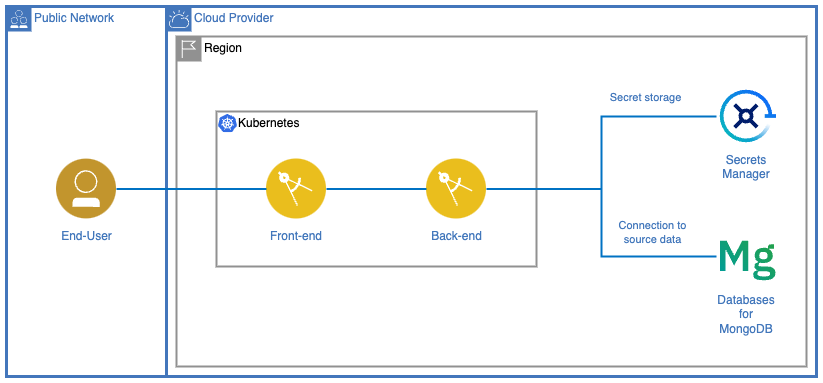

The diagram above was exported from draw.io. Its source (the exported page's mxGraphModel, read from the mxfile embedded in the PNG):
<mxGraphModel dx="977" dy="735" grid="1" gridSize="10" guides="1" tooltips="1" connect="1" arrows="1" fold="1" page="1" pageScale="1" pageWidth="1200" pageHeight="1600" math="0" shadow="0">
  <root>
    <mxCell id="J47Reuz6JDjN8YAeEeK1-0" />
    <mxCell id="J47Reuz6JDjN8YAeEeK1-1" parent="J47Reuz6JDjN8YAeEeK1-0" />
    <mxCell id="J47Reuz6JDjN8YAeEeK1-2" value="Cloud Provider" style="shape=mxgraph.ibm.box;prType=cloud;fontStyle=0;verticalAlign=top;align=left;spacingLeft=32;spacingTop=4;fillColor=none;rounded=0;whiteSpace=wrap;html=1;strokeColor=#4376BB;strokeWidth=3;dashed=0;container=1;spacing=-4;collapsible=0;expand=0;recursiveResize=0;fontColor=#4476BB;" parent="J47Reuz6JDjN8YAeEeK1-1" vertex="1">
      <mxGeometry x="400" y="120" width="650" height="370" as="geometry" />
    </mxCell>
    <mxCell id="J47Reuz6JDjN8YAeEeK1-3" value="Region" style="shape=mxgraph.ibm.box;prType=region;fontStyle=0;verticalAlign=top;align=left;spacingLeft=32;spacingTop=4;fillColor=none;rounded=0;whiteSpace=wrap;html=1;strokeColor=#919191;strokeWidth=2;dashed=0;container=1;spacing=-4;collapsible=0;expand=0;recursiveResize=0;" parent="J47Reuz6JDjN8YAeEeK1-2" vertex="1">
      <mxGeometry x="10" y="30" width="630" height="330" as="geometry" />
    </mxCell>
    <mxCell id="J47Reuz6JDjN8YAeEeK1-4" value="Databases for MongoDB" style="shape=image;verticalLabelPosition=bottom;labelBackgroundColor=default;verticalAlign=top;aspect=fixed;imageAspect=0;image=data:image/svg+xml,(base64 omitted: 2352 chars);whiteSpace=wrap;fontColor=#4277BB;" parent="J47Reuz6JDjN8YAeEeK1-3" vertex="1">
      <mxGeometry x="540" y="190" width="60" height="60" as="geometry" />
    </mxCell>
    <mxCell id="J47Reuz6JDjN8YAeEeK1-10" value="Secrets Manager" style="shape=image;verticalLabelPosition=bottom;labelBackgroundColor=default;verticalAlign=top;aspect=fixed;imageAspect=0;image=data:image/svg+xml,(base64 omitted: 3408 chars);fontColor=#4277BB;whiteSpace=wrap;" parent="J47Reuz6JDjN8YAeEeK1-3" vertex="1">
      <mxGeometry x="540" y="50" width="60" height="60" as="geometry" />
    </mxCell>
    <mxCell id="Hs-L2YIwHRMej71PNs65-2" value="&lt;span style=&quot;color: rgba(0, 0, 0, 0); font-family: monospace; font-size: 0px; text-wrap: nowrap;&quot;&gt;&lt;span style=&quot;white-space: pre;&quot;&gt;&#09;&lt;/span&gt;&lt;span style=&quot;white-space: pre;&quot;&gt;&#09;&lt;/span&gt;%3CmxGraphModel%3E%3Croot%3E%3CmxCell%20id%3D%220%22%2F%3E%3CmxCell%20id%3D%221%22%20parent%3D%220%22%2F%3E%3CmxCell%20id%3D%222%22%20value%3D%22%22%20style%3D%22image%3Bsketch%3D0%3Baspect%3Dfixed%3Bhtml%3D1%3Bpoints%3D%5B%5D%3Balign%3Dcenter%3BfontSize%3D12%3Bimage%3Dimg%2Flib%2Fmscae%2FKubernetes.svg%3B%22%20vertex%3D%221%22%20parent%3D%221%22%3E%3CmxGeometry%20x%3D%22200%22%20y%3D%22365%22%20width%3D%2250%22%20height%3D%2248%22%20as%3D%22geometry%22%2F%3E%3C%2FmxCell%3E%3C%2Froot%3E%3C%2FmxGraphModel%3E&lt;span style=&quot;white-space: pre;&quot;&gt;&#09;&lt;/span&gt;&lt;span style=&quot;white-space: pre;&quot;&gt;&#09;&lt;/span&gt;&amp;nbsp; &amp;nbsp;&lt;/span&gt;&amp;nbsp; &amp;nbsp; &amp;nbsp; Kubernetes" style="fontStyle=0;verticalAlign=top;align=left;spacingTop=-2;fillColor=none;rounded=0;whiteSpace=wrap;html=1;strokeColor=#919191;strokeWidth=2;container=1;collapsible=0;expand=0;recursiveResize=0;shadow=0;sketch=0;" parent="J47Reuz6JDjN8YAeEeK1-3" vertex="1">
      <mxGeometry x="40" y="75" width="320" height="155" as="geometry" />
    </mxCell>
    <mxCell id="wSEcti2y62xdnWaRQOYw-2" value="" style="image;sketch=0;aspect=fixed;html=1;points=[];align=center;fontSize=12;image=img/lib/mscae/Kubernetes.svg;" vertex="1" parent="Hs-L2YIwHRMej71PNs65-2">
      <mxGeometry x="2" y="3" width="19" height="18.24" as="geometry" />
    </mxCell>
    <mxCell id="Hs-L2YIwHRMej71PNs65-4" value="Front-end" style="aspect=fixed;perimeter=ellipsePerimeter;html=1;align=center;shadow=0;dashed=0;fontColor=#4277BB;labelBackgroundColor=#ffffff;fontSize=12;spacingTop=3;image;image=img/lib/ibm/applications/enterprise_applications.svg;sketch=0;strokeColor=#0072C3;whiteSpace=wrap;" parent="Hs-L2YIwHRMej71PNs65-2" vertex="1">
      <mxGeometry x="50" y="47.5" width="60" height="60" as="geometry" />
    </mxCell>
    <mxCell id="Hs-L2YIwHRMej71PNs65-3" value="Back-end" style="aspect=fixed;perimeter=ellipsePerimeter;html=1;align=center;shadow=0;dashed=0;fontColor=#4277BB;labelBackgroundColor=#ffffff;fontSize=12;spacingTop=3;image;image=img/lib/ibm/applications/enterprise_applications.svg;sketch=0;strokeColor=#0072C3;" parent="Hs-L2YIwHRMej71PNs65-2" vertex="1">
      <mxGeometry x="210" y="47.5" width="60" height="60" as="geometry" />
    </mxCell>
    <mxCell id="Hs-L2YIwHRMej71PNs65-5" style="edgeStyle=orthogonalEdgeStyle;shape=connector;rounded=0;orthogonalLoop=1;jettySize=auto;html=1;labelBackgroundColor=default;strokeColor=#0072C3;strokeWidth=2;fontFamily=Helvetica;fontSize=11;fontColor=#4277BB;endArrow=none;endFill=0;" parent="Hs-L2YIwHRMej71PNs65-2" source="Hs-L2YIwHRMej71PNs65-4" target="Hs-L2YIwHRMej71PNs65-3" edge="1">
      <mxGeometry relative="1" as="geometry" />
    </mxCell>
    <mxCell id="V_uvqgc2M2WiMa2EkUFn-1" style="edgeStyle=orthogonalEdgeStyle;rounded=0;orthogonalLoop=1;jettySize=auto;html=1;entryX=0;entryY=0.5;entryDx=0;entryDy=0;strokeColor=#0072C3;strokeWidth=2;align=center;verticalAlign=middle;fontFamily=Helvetica;fontSize=11;fontColor=#4277BB;labelBackgroundColor=default;endArrow=none;endFill=0;" parent="J47Reuz6JDjN8YAeEeK1-3" source="Hs-L2YIwHRMej71PNs65-3" target="J47Reuz6JDjN8YAeEeK1-10" edge="1">
      <mxGeometry relative="1" as="geometry" />
    </mxCell>
    <mxCell id="V_uvqgc2M2WiMa2EkUFn-5" value="Secret storage" style="edgeLabel;html=1;align=center;verticalAlign=middle;resizable=0;points=[];fontFamily=Helvetica;fontSize=11;fontColor=#4277BB;labelBackgroundColor=default;" parent="V_uvqgc2M2WiMa2EkUFn-1" vertex="1" connectable="0">
      <mxGeometry x="0.5836" y="3" relative="1" as="geometry">
        <mxPoint x="-8" y="-17" as="offset" />
      </mxGeometry>
    </mxCell>
    <mxCell id="V_uvqgc2M2WiMa2EkUFn-2" style="edgeStyle=orthogonalEdgeStyle;rounded=0;orthogonalLoop=1;jettySize=auto;html=1;strokeColor=#0072C3;strokeWidth=2;align=center;verticalAlign=middle;fontFamily=Helvetica;fontSize=11;fontColor=#4277BB;labelBackgroundColor=default;endArrow=none;endFill=0;entryX=0;entryY=0.5;entryDx=0;entryDy=0;" parent="J47Reuz6JDjN8YAeEeK1-3" source="Hs-L2YIwHRMej71PNs65-3" target="J47Reuz6JDjN8YAeEeK1-4" edge="1">
      <mxGeometry relative="1" as="geometry" />
    </mxCell>
    <mxCell id="V_uvqgc2M2WiMa2EkUFn-6" value="Connection to&lt;div&gt;source data&lt;/div&gt;" style="edgeLabel;html=1;align=center;verticalAlign=middle;resizable=0;points=[];fontFamily=Helvetica;fontSize=11;fontColor=#4277BB;labelBackgroundColor=default;" parent="V_uvqgc2M2WiMa2EkUFn-2" vertex="1" connectable="0">
      <mxGeometry x="0.4696" y="5" relative="1" as="geometry">
        <mxPoint x="14" y="-20" as="offset" />
      </mxGeometry>
    </mxCell>
    <mxCell id="J47Reuz6JDjN8YAeEeK1-11" value="Public Network" style="shape=mxgraph.ibm.box;prType=public;fontStyle=0;verticalAlign=top;align=left;spacingLeft=32;spacingTop=4;fillColor=none;rounded=0;whiteSpace=wrap;html=1;strokeColor=#4376BB;strokeWidth=3;dashed=0;container=1;spacing=-4;collapsible=0;expand=0;recursiveResize=0;fontColor=#4277BB;" parent="J47Reuz6JDjN8YAeEeK1-1" vertex="1">
      <mxGeometry x="240" y="120" width="160" height="370" as="geometry" />
    </mxCell>
    <mxCell id="J47Reuz6JDjN8YAeEeK1-12" value="End-User" style="aspect=fixed;perimeter=ellipsePerimeter;html=1;align=center;shadow=0;dashed=0;fontColor=#4277BB;labelBackgroundColor=#ffffff;fontSize=12;spacingTop=3;image;image=img/lib/ibm/users/user.svg;" parent="J47Reuz6JDjN8YAeEeK1-11" vertex="1">
      <mxGeometry x="50" y="152.5" width="60" height="60" as="geometry" />
    </mxCell>
    <mxCell id="Hs-L2YIwHRMej71PNs65-6" style="edgeStyle=orthogonalEdgeStyle;shape=connector;rounded=0;orthogonalLoop=1;jettySize=auto;html=1;labelBackgroundColor=default;strokeColor=#0072C3;strokeWidth=2;fontFamily=Helvetica;fontSize=11;fontColor=#4277BB;endArrow=none;endFill=0;" parent="J47Reuz6JDjN8YAeEeK1-1" source="J47Reuz6JDjN8YAeEeK1-12" target="Hs-L2YIwHRMej71PNs65-4" edge="1">
      <mxGeometry relative="1" as="geometry" />
    </mxCell>
  </root>
</mxGraphModel>